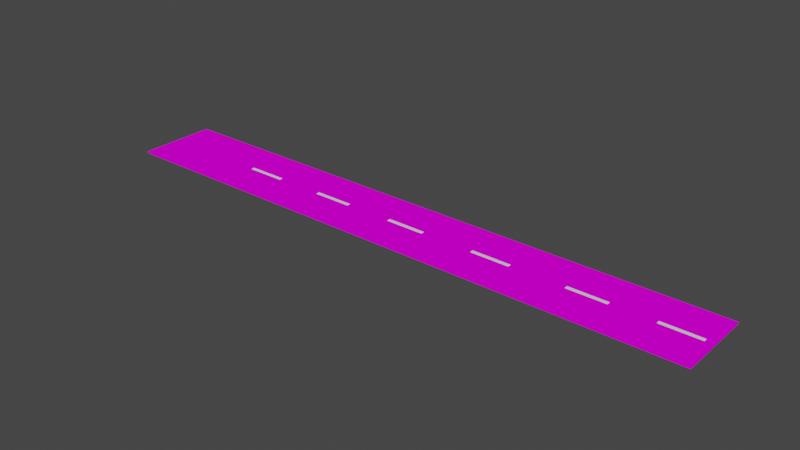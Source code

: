 # Source: long_road_1_.blend  (saved by Blender 2.82.7; exported with 4.5.12 LTS)
import bpy
from mathutils import Matrix  # noqa: F401  (used for matrix-valued properties, if any)

bpy.ops.wm.read_factory_settings(use_empty=True)
scene = bpy.context.scene
scene.name = 'Scene'

# ---- collections
col_collection = bpy.data.collections.new('Collection'); scene.collection.children.link(col_collection)

# ---- images (referenced by path relative to the original .blend; pixels are not part of the script)
import os
ASSET_DIR = os.environ.get("B2B_ASSET_DIR", "")  # directory of the original .blend (textures are referenced by path, not embedded)
HERE = os.path.dirname(os.path.abspath(__file__))  # packed textures are extracted next to this script under _unpacked/

def load_image(name, relpath, width, height, colorspace="sRGB"):
    """Load a texture the original file referenced (path relative to the .blend, or extracted next to this script)."""
    p = next((c for c in (os.path.join(HERE, relpath), os.path.join(ASSET_DIR, relpath)) if relpath and os.path.exists(c)), "")
    if p:
        img = bpy.data.images.load(p, check_existing=True)
        img.name = name
    else:  # same state as the original file: an image datablock whose file is absent (Cycles renders it pink)
        img = bpy.data.images.new(name, width, height)
        img.source = "FILE"
        img.filepath = "//" + (relpath or name)
    img.colorspace_settings.name = colorspace
    return img
img_asphalt003_2k_color_jpg_001 = load_image('Asphalt003_2K_Color.jpg.001', 'Asphalt003_2K_Color.jpg', 1024, 1024, 'sRGB')

# ---- materials (node trees are filled in below, after node groups)
mat_material = bpy.data.materials.new('Material')
mat_material.alpha_threshold = 0.0
mat_material.use_transparent_shadow = False
mat_material.line_color = (0.0, 0.0, 0.0, 1.0)
mat_material_001 = bpy.data.materials.new('Material.001')
mat_material_001.use_transparent_shadow = False

# ---- material node trees
mat_material.use_nodes = True; mat_material.node_tree.nodes.clear()
_N = mat_material.node_tree.nodes; _L = mat_material.node_tree.links
n0 = _N.new('ShaderNodeOutputMaterial'); n0.name = 'Material Output'; n0.location = (300, 300)
n1 = _N.new('ShaderNodeBsdfPrincipled'); n1.name = 'Principled BSDF'; n1.location = (10, 300)
n1.distribution = 'GGX'
n1.subsurface_method = 'BURLEY'
n1.inputs[2].default_value = 1.0
n1.inputs[3].default_value = 1.45
n1.inputs[13].default_value = 0.0
n1.inputs[27].default_value = (0.0, 0.0, 0.0, 1.0)
n1.inputs[28].default_value = 1.0
n2 = _N.new('ShaderNodeTexImage'); n2.name = 'Image Texture'; n2.location = (-467, 74)
n2.image = img_asphalt003_2k_color_jpg_001
_L.new(n1.outputs[0], n0.inputs[0])
_L.new(n2.outputs[0], n1.inputs[0])
n0.is_active_output = True
mat_material_001.use_nodes = True; mat_material_001.node_tree.nodes.clear()
_N = mat_material_001.node_tree.nodes; _L = mat_material_001.node_tree.links
n0 = _N.new('ShaderNodeOutputMaterial'); n0.name = 'Material Output'; n0.location = (300, 300)
n1 = _N.new('ShaderNodeBsdfPrincipled'); n1.name = 'Principled BSDF'; n1.location = (10, 300)
n1.distribution = 'GGX'
n1.subsurface_method = 'BURLEY'
n1.inputs[0].default_value = (0.8208, 0.8208, 0.8208, 1.0)
n1.inputs[2].default_value = 1.0
n1.inputs[3].default_value = 1.45
n1.inputs[13].default_value = 0.6088
n1.inputs[27].default_value = (0.0, 0.0, 0.0, 1.0)
n1.inputs[28].default_value = 1.0
n2 = _N.new('ShaderNodeTexImage'); n2.name = 'Image Texture'; n2.location = (-456, 283)
n2.image = img_asphalt003_2k_color_jpg_001
_L.new(n1.outputs[0], n0.inputs[0])
n0.is_active_output = True

# ---- world
world_world = bpy.data.worlds.new('World'); scene.world = world_world
world_world.use_nodes = True; world_world.node_tree.nodes.clear()
_N = world_world.node_tree.nodes; _L = world_world.node_tree.links
n0 = _N.new('ShaderNodeOutputWorld'); n0.name = 'World Output'; n0.location = (300, 300)
n1 = _N.new('ShaderNodeBackground'); n1.name = 'Background'; n1.location = (10, 300)
n1.inputs[0].default_value = (0.05088, 0.05088, 0.05088, 1.0)
_L.new(n1.outputs[0], n0.inputs[0])
n0.is_active_output = True
world_world.color = (0.05088, 0.05088, 0.05088)
world_world.use_sun_shadow = False
world_world.sun_shadow_jitter_overblur = 0.0

# ---- meshes
me_cube = bpy.data.meshes.new('Cube')
me_cube.from_pydata([(1.0, 1.0, 0.02083), (1.0, 1.0, -0.02083), (1.0, -1.0, 0.02083), (1.0, -1.0, -0.02083), (-1.0, 1.0, 0.02083), (-1.0, 1.0, -0.02083), (-1.0, -1.0, 0.02083), (-1.0, -1.0, -0.02083)], [], [(0, 4, 6, 2), (3, 2, 6, 7), (7, 6, 4, 5), (5, 1, 3, 7), (1, 0, 2, 3), (5, 4, 0, 1)])
_uv = me_cube.uv_layers.new(name='UVMap')
_uv.uv.foreach_set('vector', [-1.126, 0.1703, 2.134, 0.1703, 2.134, 0.8538, -1.126, 0.8538, 0.375, 0.75, 0.625, 0.75, 0.625, 1.0, 0.375, 1.0, 0.375, 0.0, 0.625, 0.0, 0.625, 0.25, 0.375, 0.25, 0.125, 0.5, 0.375, 0.5, 0.375, 0.75, 0.125, 0.75, 0.375, 0.5, 0.625, 0.5, 0.625, 0.75, 0.375, 0.75, 0.375, 0.25, 0.625, 0.25, 0.625, 0.5, 0.375, 0.5])
me_cube.materials.append(mat_material)
me_cube.use_remesh_preserve_volume = False
me_cube.use_remesh_preserve_attributes = False
me_cube.use_mirror_vertex_groups = False
me_cube.update()
me_cube_001 = bpy.data.meshes.new('Cube.001')
me_cube_001.from_pydata([(-1.0, -1.0, -1.0), (-1.0, -1.0, 1.0), (-1.0, 1.0, -1.0), (-1.0, 1.0, 1.0), (1.0, -1.0, -1.0), (1.0, -1.0, 1.0), (1.0, 1.0, -1.0), (1.0, 1.0, 1.0)], [], [(0, 1, 3, 2), (2, 3, 7, 6), (6, 7, 5, 4), (4, 5, 1, 0), (2, 6, 4, 0), (7, 3, 1, 5)])
_uv = me_cube_001.uv_layers.new(name='UVMap')
_uv.uv.foreach_set('vector', [0.375, 0.0, 0.625, 0.0, 0.625, 0.25, 0.375, 0.25, 0.375, 0.25, 0.625, 0.25, 0.625, 0.5, 0.375, 0.5, 0.375, 0.5, 0.625, 0.5, 0.625, 0.75, 0.375, 0.75, 0.375, 0.75, 0.625, 0.75, 0.625, 1.0, 0.375, 1.0, 0.125, 0.5, 0.375, 0.5, 0.375, 0.75, 0.125, 0.75, 0.625, 0.5, 0.875, 0.5, 0.875, 0.75, 0.625, 0.75])
me_cube_001.materials.append(mat_material_001)
me_cube_001.use_remesh_fix_poles = True
me_cube_001.use_remesh_preserve_attributes = False
me_cube_001.use_mirror_vertex_groups = False
me_cube_001.update()
me_cube_002 = bpy.data.meshes.new('Cube.002')
me_cube_002.from_pydata([(-1.0, -1.0, -1.0), (-1.0, -1.0, 1.0), (-1.0, 1.0, -1.0), (-1.0, 1.0, 1.0), (1.0, -1.0, -1.0), (1.0, -1.0, 1.0), (1.0, 1.0, -1.0), (1.0, 1.0, 1.0)], [], [(0, 1, 3, 2), (2, 3, 7, 6), (6, 7, 5, 4), (4, 5, 1, 0), (2, 6, 4, 0), (7, 3, 1, 5)])
_uv = me_cube_002.uv_layers.new(name='UVMap')
_uv.uv.foreach_set('vector', [0.375, 0.0, 0.625, 0.0, 0.625, 0.25, 0.375, 0.25, 0.375, 0.25, 0.625, 0.25, 0.625, 0.5, 0.375, 0.5, 0.375, 0.5, 0.625, 0.5, 0.625, 0.75, 0.375, 0.75, 0.375, 0.75, 0.625, 0.75, 0.625, 1.0, 0.375, 1.0, 0.125, 0.5, 0.375, 0.5, 0.375, 0.75, 0.125, 0.75, 0.625, 0.5, 0.875, 0.5, 0.875, 0.75, 0.625, 0.75])
me_cube_002.materials.append(mat_material_001)
me_cube_002.use_remesh_fix_poles = True
me_cube_002.use_remesh_preserve_attributes = False
me_cube_002.use_mirror_vertex_groups = False
me_cube_002.update()
me_cube_003 = bpy.data.meshes.new('Cube.003')
me_cube_003.from_pydata([(-1.0, -1.0, -1.0), (-1.0, -1.0, 1.0), (-1.0, 1.0, -1.0), (-1.0, 1.0, 1.0), (1.0, -1.0, -1.0), (1.0, -1.0, 1.0), (1.0, 1.0, -1.0), (1.0, 1.0, 1.0)], [], [(0, 1, 3, 2), (2, 3, 7, 6), (6, 7, 5, 4), (4, 5, 1, 0), (2, 6, 4, 0), (7, 3, 1, 5)])
_uv = me_cube_003.uv_layers.new(name='UVMap')
_uv.uv.foreach_set('vector', [0.375, 0.0, 0.625, 0.0, 0.625, 0.25, 0.375, 0.25, 0.375, 0.25, 0.625, 0.25, 0.625, 0.5, 0.375, 0.5, 0.375, 0.5, 0.625, 0.5, 0.625, 0.75, 0.375, 0.75, 0.375, 0.75, 0.625, 0.75, 0.625, 1.0, 0.375, 1.0, 0.125, 0.5, 0.375, 0.5, 0.375, 0.75, 0.125, 0.75, 0.625, 0.5, 0.875, 0.5, 0.875, 0.75, 0.625, 0.75])
me_cube_003.materials.append(mat_material_001)
me_cube_003.use_remesh_fix_poles = True
me_cube_003.use_remesh_preserve_attributes = False
me_cube_003.use_mirror_vertex_groups = False
me_cube_003.update()
me_cube_004 = bpy.data.meshes.new('Cube.004')
me_cube_004.from_pydata([(-1.0, -1.0, -1.0), (-1.0, -1.0, 1.0), (-1.0, 1.0, -1.0), (-1.0, 1.0, 1.0), (1.0, -1.0, -1.0), (1.0, -1.0, 1.0), (1.0, 1.0, -1.0), (1.0, 1.0, 1.0)], [], [(0, 1, 3, 2), (2, 3, 7, 6), (6, 7, 5, 4), (4, 5, 1, 0), (2, 6, 4, 0), (7, 3, 1, 5)])
_uv = me_cube_004.uv_layers.new(name='UVMap')
_uv.uv.foreach_set('vector', [0.375, 0.0, 0.625, 0.0, 0.625, 0.25, 0.375, 0.25, 0.375, 0.25, 0.625, 0.25, 0.625, 0.5, 0.375, 0.5, 0.375, 0.5, 0.625, 0.5, 0.625, 0.75, 0.375, 0.75, 0.375, 0.75, 0.625, 0.75, 0.625, 1.0, 0.375, 1.0, 0.125, 0.5, 0.375, 0.5, 0.375, 0.75, 0.125, 0.75, 0.625, 0.5, 0.875, 0.5, 0.875, 0.75, 0.625, 0.75])
me_cube_004.materials.append(mat_material_001)
me_cube_004.use_remesh_fix_poles = True
me_cube_004.use_remesh_preserve_attributes = False
me_cube_004.use_mirror_vertex_groups = False
me_cube_004.update()
me_cube_006 = bpy.data.meshes.new('Cube.006')
me_cube_006.from_pydata([(-1.0, -1.0, -1.0), (-1.0, -1.0, 1.0), (-1.0, 1.0, -1.0), (-1.0, 1.0, 1.0), (1.0, -1.0, -1.0), (1.0, -1.0, 1.0), (1.0, 1.0, -1.0), (1.0, 1.0, 1.0)], [], [(0, 1, 3, 2), (2, 3, 7, 6), (6, 7, 5, 4), (4, 5, 1, 0), (2, 6, 4, 0), (7, 3, 1, 5)])
_uv = me_cube_006.uv_layers.new(name='UVMap')
_uv.uv.foreach_set('vector', [0.375, 0.0, 0.625, 0.0, 0.625, 0.25, 0.375, 0.25, 0.375, 0.25, 0.625, 0.25, 0.625, 0.5, 0.375, 0.5, 0.375, 0.5, 0.625, 0.5, 0.625, 0.75, 0.375, 0.75, 0.375, 0.75, 0.625, 0.75, 0.625, 1.0, 0.375, 1.0, 0.125, 0.5, 0.375, 0.5, 0.375, 0.75, 0.125, 0.75, 0.625, 0.5, 0.875, 0.5, 0.875, 0.75, 0.625, 0.75])
me_cube_006.materials.append(mat_material_001)
me_cube_006.use_remesh_fix_poles = True
me_cube_006.use_remesh_preserve_attributes = False
me_cube_006.use_mirror_vertex_groups = False
me_cube_006.update()
me_cube_007 = bpy.data.meshes.new('Cube.007')
me_cube_007.from_pydata([(-1.0, -1.0, -1.0), (-1.0, -1.0, 1.0), (-1.0, 1.0, -1.0), (-1.0, 1.0, 1.0), (1.0, -1.0, -1.0), (1.0, -1.0, 1.0), (1.0, 1.0, -1.0), (1.0, 1.0, 1.0)], [], [(0, 1, 3, 2), (2, 3, 7, 6), (6, 7, 5, 4), (4, 5, 1, 0), (2, 6, 4, 0), (7, 3, 1, 5)])
_uv = me_cube_007.uv_layers.new(name='UVMap')
_uv.uv.foreach_set('vector', [0.375, 0.0, 0.625, 0.0, 0.625, 0.25, 0.375, 0.25, 0.375, 0.25, 0.625, 0.25, 0.625, 0.5, 0.375, 0.5, 0.375, 0.5, 0.625, 0.5, 0.625, 0.75, 0.375, 0.75, 0.375, 0.75, 0.625, 0.75, 0.625, 1.0, 0.375, 1.0, 0.125, 0.5, 0.375, 0.5, 0.375, 0.75, 0.125, 0.75, 0.625, 0.5, 0.875, 0.5, 0.875, 0.75, 0.625, 0.75])
me_cube_007.materials.append(mat_material_001)
me_cube_007.use_remesh_fix_poles = True
me_cube_007.use_remesh_preserve_attributes = False
me_cube_007.use_mirror_vertex_groups = False
me_cube_007.update()

# ---- objects
ob_cube = bpy.data.objects.new('Cube', me_cube)
ob_cube_001 = bpy.data.objects.new('Cube.001', me_cube_001)
ob_cube_002 = bpy.data.objects.new('Cube.002', me_cube_002)
ob_cube_003 = bpy.data.objects.new('Cube.003', me_cube_003)
ob_cube_004 = bpy.data.objects.new('Cube.004', me_cube_004)
ob_cube_005 = bpy.data.objects.new('Cube.005', me_cube_006)
ob_cube_006 = bpy.data.objects.new('Cube.006', me_cube_007)

# ---- transforms, parenting, visibility, modifiers, constraints
ob_cube.location = (-1.312, 0.0, 0.0)
ob_cube.scale = (7.695, 1.0, 1.0)
ob_cube.lock_rotations_4d = False
ob_cube.empty_display_type = 'ARROWS'
ob_cube.lineart.crease_threshold = 0.0
ob_cube_001.location = (-1.153, 0.0, 0.01298)
ob_cube_001.scale = (0.499, 0.04632, 0.01034)
ob_cube_001.lineart.crease_threshold = 0.0
ob_cube_002.location = (-3.379, 0.0, 0.01298)
ob_cube_002.scale = (0.499, 0.04632, 0.01034)
ob_cube_002.lineart.crease_threshold = 0.0
ob_cube_003.location = (1.199, 0.0, 0.01298)
ob_cube_003.scale = (0.499, 0.04632, 0.01034)
ob_cube_003.lineart.crease_threshold = 0.0
ob_cube_004.location = (3.593, 0.0, 0.01298)
ob_cube_004.scale = (0.499, 0.04632, 0.01034)
ob_cube_004.lineart.crease_threshold = 0.0
ob_cube_005.location = (5.68, 0.0, 0.01298)
ob_cube_005.scale = (0.499, 0.04632, 0.01034)
ob_cube_005.lineart.crease_threshold = 0.0
ob_cube_006.location = (-5.623, 0.0, 0.01298)
ob_cube_006.scale = (0.499, 0.04632, 0.01034)
ob_cube_006.lineart.crease_threshold = 0.0

# ---- collection membership
col_collection.objects.link(ob_cube)
col_collection.objects.link(ob_cube_001)
col_collection.objects.link(ob_cube_002)
col_collection.objects.link(ob_cube_003)
col_collection.objects.link(ob_cube_004)
col_collection.objects.link(ob_cube_005)
col_collection.objects.link(ob_cube_006)

# ---- scene / render settings (as saved in the file)
scene.frame_start = 1; scene.frame_end = 250; scene.frame_set(1)
scene.render.engine = 'BLENDER_EEVEE_NEXT'
scene.cycles.use_denoising = False
scene.cycles.samples = 128
scene.cycles.sampling_pattern = 'TABULATED_SOBOL'
scene.cycles.use_adaptive_sampling = False
scene.cycles.use_light_tree = False
scene.view_settings.view_transform = 'Filmic'
bpy.context.view_layer.update()

# ---- added for rendering (the .blend has no active camera and no usable light): camera, sun
cam_auto = bpy.data.cameras.new('AutoCamera')
cam_auto.lens = 50.0
cam_auto.sensor_width = 36.0
cam_auto.clip_end = 1000.0
ob_auto_camera = bpy.data.objects.new('AutoCamera', cam_auto)
scene.collection.objects.link(ob_auto_camera)
ob_auto_camera.location = (13.0469, -17.2302, 11.4881)
ob_auto_camera.rotation_euler = (1.09748, -7.21219e-08, 0.694738)
scene.camera = ob_auto_camera
light_auto_sun = bpy.data.lights.new('AutoSun', 'SUN')
light_auto_sun.energy = 3.0
light_auto_sun.angle = 0.0523599
ob_auto_sun = bpy.data.objects.new('AutoSun', light_auto_sun)
scene.collection.objects.link(ob_auto_sun)
ob_auto_sun.rotation_euler = (0.872665, 0.174533, 0.523599)
bpy.context.view_layer.update()

